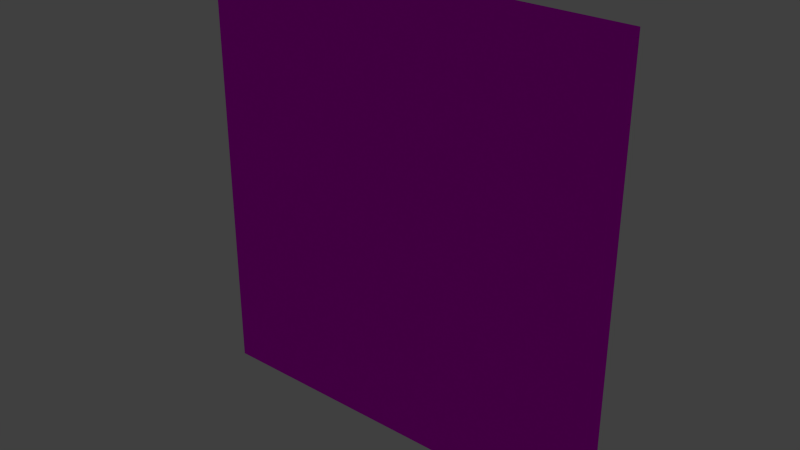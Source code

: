# Source: Wall.blend  (saved by Blender 2.76.0; exported with 4.5.12 LTS)
import bpy
from mathutils import Matrix  # noqa: F401  (used for matrix-valued properties, if any)

bpy.ops.wm.read_factory_settings(use_empty=True)
scene = bpy.context.scene
scene.name = 'Scene'

# ---- collections
col_collection_1 = bpy.data.collections.new('Collection 1'); scene.collection.children.link(col_collection_1)

# ---- images (referenced by path relative to the original .blend; pixels are not part of the script)
import os
ASSET_DIR = os.environ.get("B2B_ASSET_DIR", "")  # directory of the original .blend (textures are referenced by path, not embedded)
HERE = os.path.dirname(os.path.abspath(__file__))  # packed textures are extracted next to this script under _unpacked/

def load_image(name, relpath, width, height, colorspace="sRGB"):
    """Load a texture the original file referenced (path relative to the .blend, or extracted next to this script)."""
    p = next((c for c in (os.path.join(HERE, relpath), os.path.join(ASSET_DIR, relpath)) if relpath and os.path.exists(c)), "")
    if p:
        img = bpy.data.images.load(p, check_existing=True)
        img.name = name
    else:  # same state as the original file: an image datablock whose file is absent (Cycles renders it pink)
        img = bpy.data.images.new(name, width, height)
        img.source = "FILE"
        img.filepath = "//" + (relpath or name)
    img.colorspace_settings.name = colorspace
    return img
img_churchblockblockwork_png = load_image('ChurchBlockBlockwork.png', 'ChurchBlockBlockwork.png', 1024, 1024, 'sRGB')
img_cinder_block_pxr128_bmp_tif = load_image('Cinder_block_pxr128_bmp.tif', 'Cinder_block_pxr128_bmp.tif', 1024, 1024, 'sRGB')

# ---- materials (node trees are filled in below, after node groups)
mat_wall = bpy.data.materials.new('Wall')
mat_wall.alpha_threshold = 0.0
mat_wall.preview_render_type = 'SHADERBALL'
mat_wall.roughness = 0.5
mat_wall.specular_intensity = 0.0
mat_wallold = bpy.data.materials.new('WallOld')
mat_wallold.alpha_threshold = 0.0
mat_wallold.roughness = 0.5
mat_wallold.specular_intensity = 0.0

# ---- material node trees
mat_wall.use_nodes = True; mat_wall.node_tree.nodes.clear()
_N = mat_wall.node_tree.nodes; _L = mat_wall.node_tree.links
n0 = _N.new('ShaderNodeBump'); n0.name = 'Bump'; n0.location = (156, 230)
n0.inputs[0].default_value = 0.2273
n0.inputs[1].default_value = 0.2
n0.inputs[2].default_value = 1.0
n1 = _N.new('ShaderNodeTexImage'); n1.name = 'Image Texture'; n1.location = (3, 438)
n1.width = 140
n1.image = img_churchblockblockwork_png
n2 = _N.new('ShaderNodeTexNoise'); n2.name = 'Noise Texture'; n2.location = (-1, 191)
n2.inputs[2].default_value = 20.0
n2.inputs[3].default_value = 8.0
n3 = _N.new('ShaderNodeTexCoord'); n3.name = 'Texture Coordinate'; n3.location = (-182, 269)
n4 = _N.new('ShaderNodeBsdfDiffuse'); n4.name = 'Diffuse BSDF'; n4.location = (305, 318)
n5 = _N.new('ShaderNodeOutputMaterial'); n5.name = 'Material Output'; n5.location = (469, 315)
_L.new(n4.outputs[0], n5.inputs[0])
_L.new(n3.outputs[2], n1.inputs[0])
_L.new(n3.outputs[2], n2.inputs[0])
_L.new(n1.outputs[0], n4.inputs[0])
_L.new(n2.outputs[0], n0.inputs[3])
_L.new(n0.outputs[0], n4.inputs[2])
n5.is_active_output = True
mat_wallold.use_nodes = True; mat_wallold.node_tree.nodes.clear()
_N = mat_wallold.node_tree.nodes; _L = mat_wallold.node_tree.links
n0 = _N.new('ShaderNodeOutputMaterial'); n0.name = 'Material Output'; n0.location = (300, 300)
n1 = _N.new('ShaderNodeBsdfDiffuse'); n1.name = 'Diffuse BSDF'; n1.location = (10, 300)
n2 = _N.new('ShaderNodeTexImage'); n2.name = 'Image Texture'; n2.location = (-180, 300)
n2.width = 140
n2.image = img_cinder_block_pxr128_bmp_tif
_L.new(n1.outputs[0], n0.inputs[0])
_L.new(n2.outputs[0], n1.inputs[0])
n0.is_active_output = True

# ---- world
world_world = bpy.data.worlds.new('World'); scene.world = world_world
world_world.color = (0.05088, 0.05088, 0.05088)
world_world.use_sun_shadow = False
world_world.sun_shadow_jitter_overblur = 0.0
world_world.cycles.sampling_method = 'MANUAL'
world_world.cycles.sample_map_resolution = 256

# ---- lights
light_sun = bpy.data.lights.new('Sun', 'SUN')
light_sun.transmission_factor = 0.0
light_sun.angle = 0.1993
light_sun.energy = 1.0
light_sun.shadow_buffer_clip_start = 0.5
light_sun.shadow_soft_size = 0.1
light_sun.shadow_cascade_max_distance = 1000.0
light_sun.cycles.use_multiple_importance_sampling = False

# ---- meshes
me_lod_a_wall44 = bpy.data.meshes.new('LOD_A_Wall44')
me_lod_a_wall44.from_pydata([(0.0, 0.0, 0.0), (4.0, 0.0, 0.0), (4.0, 0.0, 4.0), (0.0, 0.0, 4.0), (0.0, 0.0, 0.0), (0.0, 0.0, -0.2), (4.0, 0.0, -0.2), (4.0, -0.2, 0.0), (4.0, -0.2, 4.0), (0.0, -0.2, 4.0), (0.0, -0.2, 0.0), (0.0, -0.2, -0.2), (4.0, -0.2, -0.2)], [(0, 5)], [(6, 5, 4, 1), (2, 1, 4, 3), (12, 7, 10, 11), (8, 9, 10, 7), (3, 9, 8, 2), (1, 7, 12, 6), (6, 12, 11, 5), (4, 10, 9, 3), (2, 8, 7, 1), (5, 11, 10, 4)])
_uv = me_lod_a_wall44.uv_layers.new(name='UVMap')
_uv.uv.foreach_set('vector', [-0.9486, 2.0, -2.9, 2.0, -2.9, 1.905, -0.9486, 1.905, -0.9486, 9.313e-10, -0.9486, 1.905, -2.9, 1.905, -2.9, 7.162e-07, -0.9486, 2.0, -0.9486, 1.905, 1.003, 1.905, 1.003, 2.0, -0.9486, 2.393e-07, 1.003, 9.313e-10, 1.003, 1.905, -0.9486, 1.905, -2.705, 3.905, -2.802, 3.905, -2.802, 2.0, -2.705, 2.0, -2.802, 2.095, -2.9, 2.095, -2.9, 2.0, -2.802, 2.0, -2.705, 2.0, -2.607, 2.0, -2.607, 3.905, -2.705, 3.905, 1.1, 1.905, 1.003, 1.905, 1.003, 9.313e-10, 1.1, 9.313e-10, -2.802, 4.0, -2.9, 4.0, -2.9, 2.095, -2.802, 2.095, 1.1, 2.0, 1.003, 2.0, 1.003, 1.905, 1.1, 1.905])
me_lod_a_wall44.materials.append(mat_wall)
me_lod_a_wall44.materials.append(mat_wallold)
me_lod_a_wall44.use_remesh_preserve_volume = False
me_lod_a_wall44.use_remesh_preserve_attributes = False
me_lod_a_wall44.use_mirror_vertex_groups = False
me_lod_a_wall44.update()

# ---- objects
ob_sun = bpy.data.objects.new('Sun', light_sun)
ob_lod_a_wall44 = bpy.data.objects.new('LOD_A_Wall44', me_lod_a_wall44)

# ---- transforms, parenting, visibility, modifiers, constraints
ob_sun.location = (-4.623, 4.145, -1.892)
ob_sun.rotation_euler = (-2.208, -0.7838, 1.286)
ob_sun.lineart.crease_threshold = 0.0
ob_lod_a_wall44.location = (0.0, 0.0, 0.0)
ob_lod_a_wall44.lineart.crease_threshold = 0.0

# ---- collection membership
col_collection_1.objects.link(ob_sun)
col_collection_1.objects.link(ob_lod_a_wall44)

# ---- scene / render settings (as saved in the file)
scene.frame_start = 1; scene.frame_end = 250; scene.frame_set(1)
scene.render.engine = 'CYCLES'
scene.render.resolution_percentage = 50
scene.render.dither_intensity = 0.0
scene.cycles.use_denoising = False
scene.cycles.samples = 10
scene.cycles.sampling_pattern = 'TABULATED_SOBOL'
scene.cycles.light_sampling_threshold = 0.0
scene.cycles.use_adaptive_sampling = False
scene.cycles.use_light_tree = False
scene.cycles.blur_glossy = 0.0
scene.cycles.pixel_filter_type = 'GAUSSIAN'
scene.cycles.sample_clamp_indirect = 0.0
scene.view_settings.view_transform = 'Standard'
bpy.context.view_layer.update()

# ---- added for rendering (the .blend has no active camera): camera
cam_auto = bpy.data.cameras.new('AutoCamera')
cam_auto.lens = 50.0
cam_auto.sensor_width = 36.0
cam_auto.clip_end = 1000.0
ob_auto_camera = bpy.data.objects.new('AutoCamera', cam_auto)
scene.collection.objects.link(ob_auto_camera)
ob_auto_camera.location = (7.36949, -6.54339, 6.19559)
ob_auto_camera.rotation_euler = (1.09748, -7.21219e-08, 0.694738)
scene.camera = ob_auto_camera
bpy.context.view_layer.update()
